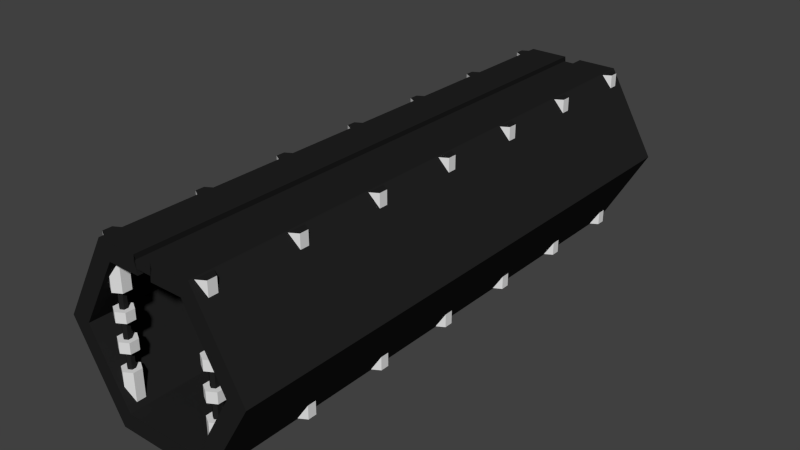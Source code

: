 # Source: Tunnel.blend  (saved by Blender 2.68.0; exported with 4.5.12 LTS)
import bpy
from mathutils import Matrix  # noqa: F401  (used for matrix-valued properties, if any)

bpy.ops.wm.read_factory_settings(use_empty=True)
scene = bpy.context.scene
scene.name = 'Scene'

# ---- collections
col_collection_1 = bpy.data.collections.new('Collection 1'); scene.collection.children.link(col_collection_1)

# ---- materials (node trees are filled in below, after node groups)
mat_darksteel = bpy.data.materials.new('DarkSteel')
mat_darksteel.alpha_threshold = 0.0
mat_darksteel.use_transparent_shadow = False
mat_darksteel.diffuse_color = (0.01599, 0.01599, 0.01599, 1.0)
mat_darksteel.roughness = 0.5
mat_darksteel.specular_intensity = 0.5526
mat_darksteel.line_color = (0.0, 0.0, 0.0, 1.0)
mat_platinum = bpy.data.materials.new('Platinum')
mat_platinum.alpha_threshold = 0.0
mat_platinum.use_transparent_shadow = False
mat_platinum.diffuse_color = (0.7743, 0.7743, 0.7743, 1.0)
mat_platinum.roughness = 0.5
mat_platinum.specular_intensity = 1.0
mat_platinum.line_color = (0.0, 0.0, 0.0, 1.0)

# ---- material node trees

# ---- world
world_world = bpy.data.worlds.new('World'); scene.world = world_world
world_world.color = (0.05088, 0.05088, 0.05088)
world_world.use_sun_shadow = False
world_world.sun_shadow_jitter_overblur = 0.0
world_world.cycles.sampling_method = 'MANUAL'
world_world.cycles.sample_map_resolution = 256

# ---- meshes
me_cylinder_006 = bpy.data.meshes.new('Cylinder.006')
me_cylinder_006.from_pydata([(0.0, 1.0, -1.0), (0.0, 1.0, 1.0), (0.866, 0.5, -1.0), (0.866, 0.5, 1.0), (0.866, -0.5, -1.0), (0.866, -0.5, 1.0), (-8.742e-08, -1.0, -1.0), (-8.742e-08, -1.0, 1.0), (-0.866, -0.5, -1.0), (-0.866, -0.5, 1.0), (-0.866, 0.5, -1.0), (-0.866, 0.5, 1.0), (9.887e-07, 1.25, -1.0), (-9.887e-07, 1.25, 1.0), (1.082, 0.6249, -1.0), (1.082, 0.6249, 1.0), (1.082, -0.6249, -1.0), (1.082, -0.6249, 1.0), (8.795e-07, -1.25, -1.0), (-1.098e-06, -1.25, 1.0), (-1.082, -0.6249, -1.0), (-1.082, -0.6249, 1.0), (-1.082, 0.6249, -1.0), (-1.082, 0.6249, 1.0), (0.866, 0.09071, -1.0), (0.9343, 0.1, -1.0), (0.9343, -0.1, -1.0), (0.866, -0.09071, -1.0), (0.866, -0.09071, 1.0), (0.9343, -0.1, 1.0), (0.9343, 0.1, 1.0), (0.866, 0.09071, 1.0), (1.082, 0.1134, -1.0), (1.014, 0.125, -1.0), (1.014, -0.125, -1.0), (1.082, -0.1134, -1.0), (1.082, -0.1134, 1.0), (1.014, -0.125, 1.0), (1.014, 0.125, 1.0), (1.082, 0.1134, 1.0)], [], [(0, 2, 3, 1), (27, 4, 5, 28), (4, 6, 7, 5), (6, 8, 9, 7), (10, 0, 1, 11), (8, 10, 11, 9), (12, 13, 15, 14), (35, 36, 17, 16), (16, 17, 19, 18), (18, 19, 21, 20), (22, 23, 13, 12), (20, 21, 23, 22), (1, 13, 23, 11), (4, 6, 18, 16), (8, 10, 22, 20), (7, 19, 17, 5), (11, 23, 21, 9), (27, 4, 16, 35), (6, 8, 20, 18), (31, 39, 15, 3), (0, 2, 14, 12), (10, 0, 12, 22), (9, 21, 19, 7), (3, 15, 13, 1), (2, 24, 31, 3), (24, 25, 30, 31), (25, 26, 29, 30), (26, 27, 28, 29), (14, 15, 39, 32), (32, 39, 38, 33), (33, 38, 37, 34), (34, 37, 36, 35), (2, 24, 32, 14), (24, 25, 33, 32), (25, 26, 34, 33), (26, 27, 35, 34), (5, 17, 36, 28), (28, 36, 37, 29), (29, 37, 38, 30), (30, 38, 39, 31)])
me_cylinder_006.polygons.foreach_set('material_index', [0, 0, 0, 0, 0, 0, 0, 0, 0, 0, 0, 0, 0, 0, 0, 0, 0, 0, 0, 0, 0, 0, 0, 0, 0, 0, 1, 0, 0, 0, 0, 0, 0, 0, 0, 0, 0, 0, 0, 0])
me_cylinder_006.materials.append(mat_darksteel)
me_cylinder_006.materials.append(mat_platinum)
me_cylinder_006.use_remesh_preserve_volume = False
me_cylinder_006.use_remesh_preserve_attributes = False
me_cylinder_006.use_mirror_vertex_groups = False
me_cylinder_006.update()
me_cylinder = bpy.data.meshes.new('Cylinder')
me_cylinder.from_pydata([(0.0, 1.0, -1.0), (0.0, 1.0, 1.0), (0.866, 0.5, -1.0), (0.866, 0.5, 1.0), (0.866, -0.5, -1.0), (0.866, -0.5, 1.0), (-8.742e-08, -1.0, -1.0), (-8.742e-08, -1.0, 1.0), (-0.866, -0.5, -1.0), (-0.866, -0.5, 1.0), (-0.866, 0.5, -1.0), (-0.866, 0.5, 1.0), (0.0, 1.0, -0.4255), (-1.531e-08, 0.4221, -0.4271), (-1.531e-08, 0.4221, -0.2242), (0.0, 1.0, -0.2248), (0.0, 1.0, -0.1074), (-1.531e-08, 0.4221, -0.1075), (-1.531e-08, 0.4221, 0.09833), (0.0, 1.0, 0.09819), (0.0, 1.0, 0.2221), (-1.531e-08, 0.4221, 0.2217), (-1.531e-08, 0.4221, 0.4273), (0.0, 1.0, 0.4265), (0.866, 0.5, 0.4265), (0.3656, 0.2111, 0.4273), (0.3656, 0.2111, 0.2217), (0.866, 0.5, 0.2221), (0.866, 0.5, 0.09819), (0.3656, 0.2111, 0.09833), (0.3656, 0.2111, -0.1075), (0.866, 0.5, -0.1074), (0.866, 0.5, -0.2248), (0.3656, 0.2111, -0.2242), (0.3656, 0.2111, -0.4271), (0.866, 0.5, -0.4255), (0.866, -0.5, 0.4265), (0.3656, -0.2111, 0.4273), (0.3656, -0.2111, 0.2217), (0.866, -0.5, 0.2221), (0.866, -0.5, 0.09819), (0.3656, -0.2111, 0.09833), (0.3656, -0.2111, -0.1075), (0.866, -0.5, -0.1074), (0.866, -0.5, -0.2248), (0.3656, -0.2111, -0.2242), (0.3656, -0.2111, -0.4271), (0.866, -0.5, -0.4255), (-8.742e-08, -1.0, 0.4265), (-5.221e-08, -0.4221, 0.4273), (-5.221e-08, -0.4221, 0.2217), (-8.742e-08, -1.0, 0.2221), (-8.742e-08, -1.0, 0.09819), (-5.221e-08, -0.4221, 0.09833), (-5.221e-08, -0.4221, -0.1075), (-8.742e-08, -1.0, -0.1074), (-8.742e-08, -1.0, -0.2248), (-5.221e-08, -0.4221, -0.2242), (-5.221e-08, -0.4221, -0.4271), (-8.742e-08, -1.0, -0.4255), (-0.866, -0.5, 0.4265), (-0.3656, -0.2111, 0.4273), (-0.3656, -0.2111, 0.2217), (-0.866, -0.5, 0.2221), (-0.866, -0.5, 0.09819), (-0.3656, -0.2111, 0.09833), (-0.3656, -0.2111, -0.1075), (-0.866, -0.5, -0.1074), (-0.866, -0.5, -0.2248), (-0.3656, -0.2111, -0.2242), (-0.3656, -0.2111, -0.4271), (-0.866, -0.5, -0.4255), (-0.866, 0.5, 0.4265), (-0.3656, 0.2111, 0.4273), (-0.3656, 0.2111, 0.2217), (-0.866, 0.5, 0.2221), (-0.866, 0.5, 0.09819), (-0.3656, 0.2111, 0.09833), (-0.3656, 0.2111, -0.1075), (-0.866, 0.5, -0.1074), (-0.866, 0.5, -0.2248), (-0.3656, 0.2111, -0.2242), (-0.3656, 0.2111, -0.4271), (-0.866, 0.5, -0.4255)], [], [(23, 1, 3, 24), (24, 3, 5, 36), (36, 5, 7, 48), (48, 7, 9, 60), (3, 1, 11, 9, 7, 5), (72, 11, 1, 23), (60, 9, 11, 72), (0, 2, 4, 6, 8, 10), (0, 12, 35, 2), (12, 13, 34, 35), (13, 14, 33, 34), (14, 15, 32, 33), (15, 16, 31, 32), (16, 17, 30, 31), (17, 18, 29, 30), (18, 19, 28, 29), (19, 20, 27, 28), (20, 21, 26, 27), (21, 22, 25, 26), (22, 23, 24, 25), (2, 35, 47, 4), (35, 34, 46, 47), (34, 33, 45, 46), (33, 32, 44, 45), (32, 31, 43, 44), (31, 30, 42, 43), (30, 29, 41, 42), (29, 28, 40, 41), (28, 27, 39, 40), (27, 26, 38, 39), (26, 25, 37, 38), (25, 24, 36, 37), (4, 47, 59, 6), (47, 46, 58, 59), (46, 45, 57, 58), (45, 44, 56, 57), (44, 43, 55, 56), (43, 42, 54, 55), (42, 41, 53, 54), (41, 40, 52, 53), (40, 39, 51, 52), (39, 38, 50, 51), (38, 37, 49, 50), (37, 36, 48, 49), (6, 59, 71, 8), (59, 58, 70, 71), (58, 57, 69, 70), (57, 56, 68, 69), (56, 55, 67, 68), (55, 54, 66, 67), (54, 53, 65, 66), (53, 52, 64, 65), (52, 51, 63, 64), (51, 50, 62, 63), (50, 49, 61, 62), (49, 48, 60, 61), (10, 83, 12, 0), (83, 82, 13, 12), (82, 81, 14, 13), (81, 80, 15, 14), (80, 79, 16, 15), (79, 78, 17, 16), (78, 77, 18, 17), (77, 76, 19, 18), (76, 75, 20, 19), (75, 74, 21, 20), (74, 73, 22, 21), (73, 72, 23, 22), (8, 71, 83, 10), (71, 70, 82, 83), (70, 69, 81, 82), (69, 68, 80, 81), (68, 67, 79, 80), (67, 66, 78, 79), (66, 65, 77, 78), (65, 64, 76, 77), (64, 63, 75, 76), (63, 62, 74, 75), (62, 61, 73, 74), (61, 60, 72, 73)])
me_cylinder.polygons.foreach_set('material_index', [1, 1, 1, 1, 0, 1, 1, 0, 1, 1, 0, 1, 1, 1, 0, 1, 1, 1, 0, 1, 1, 1, 0, 1, 1, 1, 0, 1, 1, 1, 0, 1, 1, 1, 0, 1, 1, 1, 0, 1, 1, 1, 0, 1, 1, 1, 0, 1, 1, 1, 0, 1, 1, 1, 0, 1, 1, 1, 0, 1, 1, 1, 0, 1, 1, 1, 0, 1, 1, 1, 0, 1, 1, 1, 0, 1, 1, 1, 0, 1])
me_cylinder.materials.append(mat_darksteel)
me_cylinder.materials.append(mat_platinum)
me_cylinder.use_remesh_preserve_volume = False
me_cylinder.use_remesh_preserve_attributes = False
me_cylinder.use_mirror_vertex_groups = False
me_cylinder.update()

# ---- objects
ob_hexabool = bpy.data.objects.new('Hexabool', me_cylinder_006)
ob_cylinder = bpy.data.objects.new('Cylinder', me_cylinder)

# ---- transforms, parenting, visibility, modifiers, constraints
ob_hexabool.location = (8.253e-06, 0.0, 0.0)
ob_hexabool.rotation_euler = (-1.571, 4.712, 0.0)
ob_hexabool.scale = (1.253, 1.253, -4.5)
ob_hexabool.lineart.crease_threshold = 0.0
ob_cylinder.location = (-0.7962, -4.279, 0.0)
ob_cylinder.scale = (-0.1425, -0.1425, -1.338)
ob_cylinder.lineart.crease_threshold = 0.0
_m = ob_cylinder.modifiers.new('Mirror', 'MIRROR')
_m.use_axis = (False, True, False)
_m.use_mirror_vertex_groups = False
_m.mirror_object = ob_hexabool
_m = ob_cylinder.modifiers.new('Array', 'ARRAY')
_m.count = 7
_m.constant_offset_displace = (0.0, 0.0, 0.0)
_m.relative_offset_displace = (0.0, -5.0, 0.0)

# ---- collection membership
col_collection_1.objects.link(ob_hexabool)
col_collection_1.objects.link(ob_cylinder)

# ---- scene / render settings (as saved in the file)
scene.frame_start = 1; scene.frame_end = 250; scene.frame_set(1)
scene.render.engine = 'BLENDER_EEVEE_NEXT'
scene.render.image_settings.color_mode = 'RGB'
scene.render.image_settings.compression = 90
scene.render.resolution_percentage = 50
scene.render.dither_intensity = 0.0
scene.cycles.use_denoising = False
scene.cycles.samples = 10
scene.cycles.sampling_pattern = 'TABULATED_SOBOL'
scene.cycles.light_sampling_threshold = 0.0
scene.cycles.use_adaptive_sampling = False
scene.cycles.use_light_tree = False
scene.cycles.blur_glossy = 0.0
scene.cycles.volume_bounces = 1
scene.cycles.pixel_filter_type = 'GAUSSIAN'
scene.cycles.sample_clamp_indirect = 0.0
scene.view_settings.view_transform = 'Standard'
bpy.context.view_layer.update()

# ---- added for rendering (the .blend has no active camera and no usable light): camera, sun
cam_auto = bpy.data.cameras.new('AutoCamera')
cam_auto.lens = 50.0
cam_auto.sensor_width = 36.0
cam_auto.clip_end = 1000.0
ob_auto_camera = bpy.data.objects.new('AutoCamera', cam_auto)
scene.collection.objects.link(ob_auto_camera)
ob_auto_camera.location = (9.16721, -11.0006, 7.33376)
ob_auto_camera.rotation_euler = (1.09748, -7.21219e-08, 0.694738)
scene.camera = ob_auto_camera
light_auto_sun = bpy.data.lights.new('AutoSun', 'SUN')
light_auto_sun.energy = 3.0
light_auto_sun.angle = 0.0523599
ob_auto_sun = bpy.data.objects.new('AutoSun', light_auto_sun)
scene.collection.objects.link(ob_auto_sun)
ob_auto_sun.rotation_euler = (0.872665, 0.174533, 0.523599)
bpy.context.view_layer.update()
